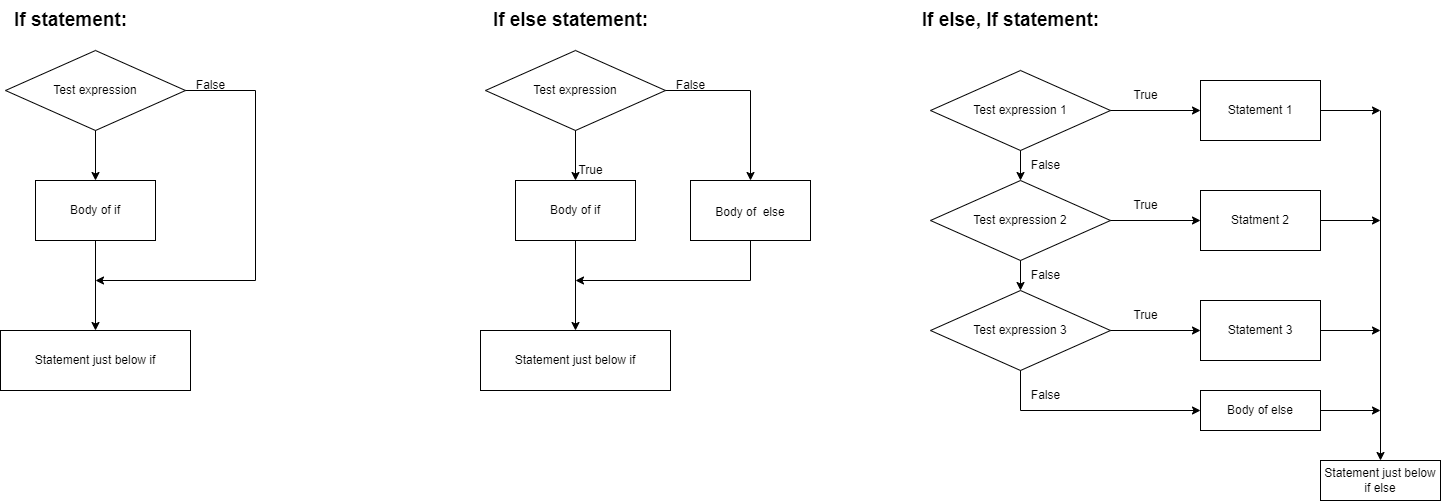

The diagram above was exported from draw.io. Its source (the exported page's mxGraphModel, read from the mxfile embedded in the PNG):
<mxGraphModel dx="914" dy="507" grid="1" gridSize="10" guides="1" tooltips="1" connect="1" arrows="1" fold="1" page="1" pageScale="1" pageWidth="5000" pageHeight="1000" math="0" shadow="0">
  <root>
    <mxCell id="WIyWlLk6GJQsqaUBKTNV-0" />
    <mxCell id="WIyWlLk6GJQsqaUBKTNV-1" parent="WIyWlLk6GJQsqaUBKTNV-0" />
    <mxCell id="Bhku8I7RitqwoHcA4EAb-1" value="Test expression" style="rhombus;whiteSpace=wrap;html=1;" vertex="1" parent="WIyWlLk6GJQsqaUBKTNV-1">
      <mxGeometry x="25" y="90" width="180" height="80" as="geometry" />
    </mxCell>
    <mxCell id="Bhku8I7RitqwoHcA4EAb-2" value="Body of if" style="rounded=0;whiteSpace=wrap;html=1;" vertex="1" parent="WIyWlLk6GJQsqaUBKTNV-1">
      <mxGeometry x="55" y="220" width="120" height="60" as="geometry" />
    </mxCell>
    <mxCell id="Bhku8I7RitqwoHcA4EAb-3" value="Statement just below if" style="rounded=0;whiteSpace=wrap;html=1;" vertex="1" parent="WIyWlLk6GJQsqaUBKTNV-1">
      <mxGeometry x="20" y="370" width="190" height="60" as="geometry" />
    </mxCell>
    <mxCell id="Bhku8I7RitqwoHcA4EAb-4" value="" style="endArrow=classic;html=1;rounded=0;exitX=0.5;exitY=1;exitDx=0;exitDy=0;entryX=0.5;entryY=0;entryDx=0;entryDy=0;" edge="1" parent="WIyWlLk6GJQsqaUBKTNV-1" source="Bhku8I7RitqwoHcA4EAb-1" target="Bhku8I7RitqwoHcA4EAb-2">
      <mxGeometry width="50" height="50" relative="1" as="geometry">
        <mxPoint x="135" y="300" as="sourcePoint" />
        <mxPoint x="185" y="250" as="targetPoint" />
      </mxGeometry>
    </mxCell>
    <mxCell id="Bhku8I7RitqwoHcA4EAb-5" value="" style="endArrow=classic;html=1;rounded=0;exitX=1;exitY=0.5;exitDx=0;exitDy=0;" edge="1" parent="WIyWlLk6GJQsqaUBKTNV-1" source="Bhku8I7RitqwoHcA4EAb-1">
      <mxGeometry width="50" height="50" relative="1" as="geometry">
        <mxPoint x="135" y="300" as="sourcePoint" />
        <mxPoint x="115" y="320" as="targetPoint" />
        <Array as="points">
          <mxPoint x="275" y="130" />
          <mxPoint x="275" y="320" />
        </Array>
      </mxGeometry>
    </mxCell>
    <mxCell id="Bhku8I7RitqwoHcA4EAb-6" value="" style="endArrow=classic;html=1;rounded=0;exitX=0.5;exitY=1;exitDx=0;exitDy=0;entryX=0.5;entryY=0;entryDx=0;entryDy=0;" edge="1" parent="WIyWlLk6GJQsqaUBKTNV-1" source="Bhku8I7RitqwoHcA4EAb-2" target="Bhku8I7RitqwoHcA4EAb-3">
      <mxGeometry width="50" height="50" relative="1" as="geometry">
        <mxPoint x="135" y="300" as="sourcePoint" />
        <mxPoint x="185" y="250" as="targetPoint" />
      </mxGeometry>
    </mxCell>
    <mxCell id="Bhku8I7RitqwoHcA4EAb-7" value="False" style="text;html=1;align=center;verticalAlign=middle;resizable=0;points=[];autosize=1;strokeColor=none;fillColor=none;" vertex="1" parent="WIyWlLk6GJQsqaUBKTNV-1">
      <mxGeometry x="205" y="110" width="50" height="30" as="geometry" />
    </mxCell>
    <mxCell id="Bhku8I7RitqwoHcA4EAb-8" value="&lt;span style=&quot;font-size: 19px;&quot;&gt;&lt;b&gt;If statement:&lt;br&gt;&lt;/b&gt;&lt;/span&gt;" style="text;html=1;align=center;verticalAlign=middle;resizable=0;points=[];autosize=1;strokeColor=none;fillColor=none;" vertex="1" parent="WIyWlLk6GJQsqaUBKTNV-1">
      <mxGeometry x="20" y="40" width="140" height="40" as="geometry" />
    </mxCell>
    <mxCell id="Bhku8I7RitqwoHcA4EAb-9" value="&lt;b&gt;If else statement:&lt;/b&gt;" style="text;html=1;align=center;verticalAlign=middle;resizable=0;points=[];autosize=1;strokeColor=none;fillColor=none;fontSize=19;" vertex="1" parent="WIyWlLk6GJQsqaUBKTNV-1">
      <mxGeometry x="500" y="40" width="180" height="40" as="geometry" />
    </mxCell>
    <mxCell id="Bhku8I7RitqwoHcA4EAb-10" value="Test expression" style="rhombus;whiteSpace=wrap;html=1;" vertex="1" parent="WIyWlLk6GJQsqaUBKTNV-1">
      <mxGeometry x="505" y="90" width="180" height="80" as="geometry" />
    </mxCell>
    <mxCell id="Bhku8I7RitqwoHcA4EAb-11" value="Body of if" style="rounded=0;whiteSpace=wrap;html=1;" vertex="1" parent="WIyWlLk6GJQsqaUBKTNV-1">
      <mxGeometry x="535" y="220" width="120" height="60" as="geometry" />
    </mxCell>
    <mxCell id="Bhku8I7RitqwoHcA4EAb-12" value="Statement just below if" style="rounded=0;whiteSpace=wrap;html=1;" vertex="1" parent="WIyWlLk6GJQsqaUBKTNV-1">
      <mxGeometry x="500" y="370" width="190" height="60" as="geometry" />
    </mxCell>
    <mxCell id="Bhku8I7RitqwoHcA4EAb-13" value="" style="endArrow=classic;html=1;rounded=0;exitX=0.5;exitY=1;exitDx=0;exitDy=0;entryX=0.5;entryY=0;entryDx=0;entryDy=0;" edge="1" parent="WIyWlLk6GJQsqaUBKTNV-1" source="Bhku8I7RitqwoHcA4EAb-10" target="Bhku8I7RitqwoHcA4EAb-11">
      <mxGeometry width="50" height="50" relative="1" as="geometry">
        <mxPoint x="615" y="300" as="sourcePoint" />
        <mxPoint x="665" y="250" as="targetPoint" />
      </mxGeometry>
    </mxCell>
    <mxCell id="Bhku8I7RitqwoHcA4EAb-14" value="" style="endArrow=classic;html=1;rounded=0;startArrow=none;exitX=0.5;exitY=1;exitDx=0;exitDy=0;" edge="1" parent="WIyWlLk6GJQsqaUBKTNV-1" source="Bhku8I7RitqwoHcA4EAb-18">
      <mxGeometry width="50" height="50" relative="1" as="geometry">
        <mxPoint x="1040" y="320" as="sourcePoint" />
        <mxPoint x="595" y="320.0000000000001" as="targetPoint" />
        <Array as="points">
          <mxPoint x="770" y="320" />
        </Array>
      </mxGeometry>
    </mxCell>
    <mxCell id="Bhku8I7RitqwoHcA4EAb-15" value="" style="endArrow=classic;html=1;rounded=0;exitX=0.5;exitY=1;exitDx=0;exitDy=0;entryX=0.5;entryY=0;entryDx=0;entryDy=0;" edge="1" parent="WIyWlLk6GJQsqaUBKTNV-1" source="Bhku8I7RitqwoHcA4EAb-11" target="Bhku8I7RitqwoHcA4EAb-12">
      <mxGeometry width="50" height="50" relative="1" as="geometry">
        <mxPoint x="615" y="300" as="sourcePoint" />
        <mxPoint x="665" y="250" as="targetPoint" />
      </mxGeometry>
    </mxCell>
    <mxCell id="Bhku8I7RitqwoHcA4EAb-16" value="False" style="text;html=1;align=center;verticalAlign=middle;resizable=0;points=[];autosize=1;strokeColor=none;fillColor=none;" vertex="1" parent="WIyWlLk6GJQsqaUBKTNV-1">
      <mxGeometry x="685" y="110" width="50" height="30" as="geometry" />
    </mxCell>
    <mxCell id="Bhku8I7RitqwoHcA4EAb-18" value="&lt;font style=&quot;font-size: 12px;&quot;&gt;Body of&amp;nbsp; else&lt;/font&gt;" style="rounded=0;whiteSpace=wrap;html=1;fontSize=19;" vertex="1" parent="WIyWlLk6GJQsqaUBKTNV-1">
      <mxGeometry x="710" y="220" width="120" height="60" as="geometry" />
    </mxCell>
    <mxCell id="Bhku8I7RitqwoHcA4EAb-20" value="" style="endArrow=classic;html=1;rounded=0;fontSize=12;exitX=1;exitY=0.5;exitDx=0;exitDy=0;entryX=0.5;entryY=0;entryDx=0;entryDy=0;" edge="1" parent="WIyWlLk6GJQsqaUBKTNV-1" source="Bhku8I7RitqwoHcA4EAb-10" target="Bhku8I7RitqwoHcA4EAb-18">
      <mxGeometry width="50" height="50" relative="1" as="geometry">
        <mxPoint x="820" y="310" as="sourcePoint" />
        <mxPoint x="870" y="260" as="targetPoint" />
        <Array as="points">
          <mxPoint x="770" y="130" />
        </Array>
      </mxGeometry>
    </mxCell>
    <mxCell id="Bhku8I7RitqwoHcA4EAb-21" value="True" style="text;html=1;align=center;verticalAlign=middle;resizable=0;points=[];autosize=1;strokeColor=none;fillColor=none;fontSize=12;" vertex="1" parent="WIyWlLk6GJQsqaUBKTNV-1">
      <mxGeometry x="585" y="195" width="50" height="30" as="geometry" />
    </mxCell>
    <mxCell id="Bhku8I7RitqwoHcA4EAb-22" value="&lt;b&gt;If else, If statement:&lt;/b&gt;" style="text;html=1;align=center;verticalAlign=middle;resizable=0;points=[];autosize=1;strokeColor=none;fillColor=none;fontSize=19;" vertex="1" parent="WIyWlLk6GJQsqaUBKTNV-1">
      <mxGeometry x="930" y="40" width="200" height="40" as="geometry" />
    </mxCell>
    <mxCell id="Bhku8I7RitqwoHcA4EAb-23" value="Test expression 1" style="rhombus;whiteSpace=wrap;html=1;fontSize=12;" vertex="1" parent="WIyWlLk6GJQsqaUBKTNV-1">
      <mxGeometry x="950" y="110" width="180" height="80" as="geometry" />
    </mxCell>
    <mxCell id="Bhku8I7RitqwoHcA4EAb-24" value="Test expression 2" style="rhombus;whiteSpace=wrap;html=1;fontSize=12;" vertex="1" parent="WIyWlLk6GJQsqaUBKTNV-1">
      <mxGeometry x="950" y="220" width="180" height="80" as="geometry" />
    </mxCell>
    <mxCell id="Bhku8I7RitqwoHcA4EAb-25" value="Test expression 3" style="rhombus;whiteSpace=wrap;html=1;fontSize=12;" vertex="1" parent="WIyWlLk6GJQsqaUBKTNV-1">
      <mxGeometry x="950" y="330" width="180" height="80" as="geometry" />
    </mxCell>
    <mxCell id="Bhku8I7RitqwoHcA4EAb-26" value="" style="endArrow=classic;html=1;rounded=0;fontSize=12;entryX=0.5;entryY=0;entryDx=0;entryDy=0;exitX=0.5;exitY=1;exitDx=0;exitDy=0;" edge="1" parent="WIyWlLk6GJQsqaUBKTNV-1" source="Bhku8I7RitqwoHcA4EAb-23" target="Bhku8I7RitqwoHcA4EAb-24">
      <mxGeometry width="50" height="50" relative="1" as="geometry">
        <mxPoint x="950" y="240" as="sourcePoint" />
        <mxPoint x="1000" y="190" as="targetPoint" />
      </mxGeometry>
    </mxCell>
    <mxCell id="Bhku8I7RitqwoHcA4EAb-27" value="" style="endArrow=classic;html=1;rounded=0;fontSize=12;entryX=0.5;entryY=0;entryDx=0;entryDy=0;exitX=0.5;exitY=1;exitDx=0;exitDy=0;" edge="1" parent="WIyWlLk6GJQsqaUBKTNV-1" source="Bhku8I7RitqwoHcA4EAb-24" target="Bhku8I7RitqwoHcA4EAb-25">
      <mxGeometry width="50" height="50" relative="1" as="geometry">
        <mxPoint x="950" y="240" as="sourcePoint" />
        <mxPoint x="1000" y="190" as="targetPoint" />
      </mxGeometry>
    </mxCell>
    <mxCell id="Bhku8I7RitqwoHcA4EAb-28" value="Statement 3" style="rounded=0;whiteSpace=wrap;html=1;fontSize=12;" vertex="1" parent="WIyWlLk6GJQsqaUBKTNV-1">
      <mxGeometry x="1220" y="340" width="120" height="60" as="geometry" />
    </mxCell>
    <mxCell id="Bhku8I7RitqwoHcA4EAb-29" value="Statment 2" style="rounded=0;whiteSpace=wrap;html=1;fontSize=12;" vertex="1" parent="WIyWlLk6GJQsqaUBKTNV-1">
      <mxGeometry x="1220" y="230" width="120" height="60" as="geometry" />
    </mxCell>
    <mxCell id="Bhku8I7RitqwoHcA4EAb-30" value="Statement 1" style="rounded=0;whiteSpace=wrap;html=1;fontSize=12;" vertex="1" parent="WIyWlLk6GJQsqaUBKTNV-1">
      <mxGeometry x="1220" y="120" width="120" height="60" as="geometry" />
    </mxCell>
    <mxCell id="Bhku8I7RitqwoHcA4EAb-31" value="" style="endArrow=classic;html=1;rounded=0;fontSize=12;entryX=0;entryY=0.5;entryDx=0;entryDy=0;exitX=1;exitY=0.5;exitDx=0;exitDy=0;" edge="1" parent="WIyWlLk6GJQsqaUBKTNV-1" source="Bhku8I7RitqwoHcA4EAb-25" target="Bhku8I7RitqwoHcA4EAb-28">
      <mxGeometry width="50" height="50" relative="1" as="geometry">
        <mxPoint x="950" y="240" as="sourcePoint" />
        <mxPoint x="1000" y="190" as="targetPoint" />
      </mxGeometry>
    </mxCell>
    <mxCell id="Bhku8I7RitqwoHcA4EAb-32" value="" style="endArrow=classic;html=1;rounded=0;fontSize=12;entryX=0;entryY=0.5;entryDx=0;entryDy=0;exitX=1;exitY=0.5;exitDx=0;exitDy=0;" edge="1" parent="WIyWlLk6GJQsqaUBKTNV-1" source="Bhku8I7RitqwoHcA4EAb-24" target="Bhku8I7RitqwoHcA4EAb-29">
      <mxGeometry width="50" height="50" relative="1" as="geometry">
        <mxPoint x="950" y="240" as="sourcePoint" />
        <mxPoint x="1000" y="190" as="targetPoint" />
      </mxGeometry>
    </mxCell>
    <mxCell id="Bhku8I7RitqwoHcA4EAb-33" value="" style="endArrow=classic;html=1;rounded=0;fontSize=12;entryX=0;entryY=0.5;entryDx=0;entryDy=0;exitX=1;exitY=0.5;exitDx=0;exitDy=0;" edge="1" parent="WIyWlLk6GJQsqaUBKTNV-1" source="Bhku8I7RitqwoHcA4EAb-23" target="Bhku8I7RitqwoHcA4EAb-30">
      <mxGeometry width="50" height="50" relative="1" as="geometry">
        <mxPoint x="950" y="240" as="sourcePoint" />
        <mxPoint x="1000" y="190" as="targetPoint" />
      </mxGeometry>
    </mxCell>
    <mxCell id="Bhku8I7RitqwoHcA4EAb-34" value="" style="endArrow=classic;html=1;rounded=0;fontSize=12;exitX=1;exitY=0.5;exitDx=0;exitDy=0;" edge="1" parent="WIyWlLk6GJQsqaUBKTNV-1" source="Bhku8I7RitqwoHcA4EAb-30">
      <mxGeometry width="50" height="50" relative="1" as="geometry">
        <mxPoint x="1160" y="240" as="sourcePoint" />
        <mxPoint x="1400" y="150" as="targetPoint" />
      </mxGeometry>
    </mxCell>
    <mxCell id="Bhku8I7RitqwoHcA4EAb-35" value="" style="endArrow=classic;html=1;rounded=0;fontSize=12;entryX=0.5;entryY=0;entryDx=0;entryDy=0;" edge="1" parent="WIyWlLk6GJQsqaUBKTNV-1" target="Bhku8I7RitqwoHcA4EAb-40">
      <mxGeometry width="50" height="50" relative="1" as="geometry">
        <mxPoint x="1400" y="150" as="sourcePoint" />
        <mxPoint x="1400" y="480" as="targetPoint" />
      </mxGeometry>
    </mxCell>
    <mxCell id="Bhku8I7RitqwoHcA4EAb-36" value="" style="endArrow=classic;html=1;rounded=0;fontSize=12;exitX=1;exitY=0.5;exitDx=0;exitDy=0;" edge="1" parent="WIyWlLk6GJQsqaUBKTNV-1" source="Bhku8I7RitqwoHcA4EAb-28">
      <mxGeometry width="50" height="50" relative="1" as="geometry">
        <mxPoint x="1160" y="240" as="sourcePoint" />
        <mxPoint x="1400" y="370" as="targetPoint" />
      </mxGeometry>
    </mxCell>
    <mxCell id="Bhku8I7RitqwoHcA4EAb-37" value="" style="endArrow=classic;html=1;rounded=0;fontSize=12;exitX=1;exitY=0.5;exitDx=0;exitDy=0;" edge="1" parent="WIyWlLk6GJQsqaUBKTNV-1" source="Bhku8I7RitqwoHcA4EAb-29">
      <mxGeometry width="50" height="50" relative="1" as="geometry">
        <mxPoint x="1160" y="240" as="sourcePoint" />
        <mxPoint x="1400" y="260" as="targetPoint" />
      </mxGeometry>
    </mxCell>
    <mxCell id="Bhku8I7RitqwoHcA4EAb-38" value="" style="endArrow=classic;html=1;rounded=0;fontSize=12;exitX=0.5;exitY=1;exitDx=0;exitDy=0;entryX=0;entryY=0.5;entryDx=0;entryDy=0;" edge="1" parent="WIyWlLk6GJQsqaUBKTNV-1" source="Bhku8I7RitqwoHcA4EAb-25" target="Bhku8I7RitqwoHcA4EAb-39">
      <mxGeometry width="50" height="50" relative="1" as="geometry">
        <mxPoint x="1160" y="350" as="sourcePoint" />
        <mxPoint x="1210" y="450" as="targetPoint" />
        <Array as="points">
          <mxPoint x="1040" y="450" />
        </Array>
      </mxGeometry>
    </mxCell>
    <mxCell id="Bhku8I7RitqwoHcA4EAb-39" value="Body of else" style="rounded=0;whiteSpace=wrap;html=1;fontSize=12;" vertex="1" parent="WIyWlLk6GJQsqaUBKTNV-1">
      <mxGeometry x="1220" y="430" width="120" height="40" as="geometry" />
    </mxCell>
    <mxCell id="Bhku8I7RitqwoHcA4EAb-40" value="Statement just below if else" style="rounded=0;whiteSpace=wrap;html=1;fontSize=12;" vertex="1" parent="WIyWlLk6GJQsqaUBKTNV-1">
      <mxGeometry x="1340" y="500" width="120" height="40" as="geometry" />
    </mxCell>
    <mxCell id="Bhku8I7RitqwoHcA4EAb-41" value="" style="endArrow=classic;html=1;rounded=0;fontSize=12;exitX=1;exitY=0.5;exitDx=0;exitDy=0;" edge="1" parent="WIyWlLk6GJQsqaUBKTNV-1" source="Bhku8I7RitqwoHcA4EAb-39">
      <mxGeometry width="50" height="50" relative="1" as="geometry">
        <mxPoint x="1160" y="450" as="sourcePoint" />
        <mxPoint x="1400" y="450" as="targetPoint" />
      </mxGeometry>
    </mxCell>
    <mxCell id="Bhku8I7RitqwoHcA4EAb-43" value="True" style="text;html=1;align=center;verticalAlign=middle;resizable=0;points=[];autosize=1;strokeColor=none;fillColor=none;fontSize=12;" vertex="1" parent="WIyWlLk6GJQsqaUBKTNV-1">
      <mxGeometry x="1140" y="120" width="50" height="30" as="geometry" />
    </mxCell>
    <mxCell id="Bhku8I7RitqwoHcA4EAb-45" value="True" style="text;html=1;align=center;verticalAlign=middle;resizable=0;points=[];autosize=1;strokeColor=none;fillColor=none;fontSize=12;" vertex="1" parent="WIyWlLk6GJQsqaUBKTNV-1">
      <mxGeometry x="1140" y="230" width="50" height="30" as="geometry" />
    </mxCell>
    <mxCell id="Bhku8I7RitqwoHcA4EAb-46" value="True" style="text;html=1;align=center;verticalAlign=middle;resizable=0;points=[];autosize=1;strokeColor=none;fillColor=none;fontSize=12;" vertex="1" parent="WIyWlLk6GJQsqaUBKTNV-1">
      <mxGeometry x="1140" y="340" width="50" height="30" as="geometry" />
    </mxCell>
    <mxCell id="Bhku8I7RitqwoHcA4EAb-48" value="False" style="text;html=1;align=center;verticalAlign=middle;resizable=0;points=[];autosize=1;strokeColor=none;fillColor=none;fontSize=12;" vertex="1" parent="WIyWlLk6GJQsqaUBKTNV-1">
      <mxGeometry x="1040" y="190" width="50" height="30" as="geometry" />
    </mxCell>
    <mxCell id="Bhku8I7RitqwoHcA4EAb-50" value="False" style="text;html=1;align=center;verticalAlign=middle;resizable=0;points=[];autosize=1;strokeColor=none;fillColor=none;fontSize=12;" vertex="1" parent="WIyWlLk6GJQsqaUBKTNV-1">
      <mxGeometry x="1040" y="300" width="50" height="30" as="geometry" />
    </mxCell>
    <mxCell id="Bhku8I7RitqwoHcA4EAb-51" value="False" style="text;html=1;align=center;verticalAlign=middle;resizable=0;points=[];autosize=1;strokeColor=none;fillColor=none;fontSize=12;" vertex="1" parent="WIyWlLk6GJQsqaUBKTNV-1">
      <mxGeometry x="1040" y="420" width="50" height="30" as="geometry" />
    </mxCell>
  </root>
</mxGraphModel>